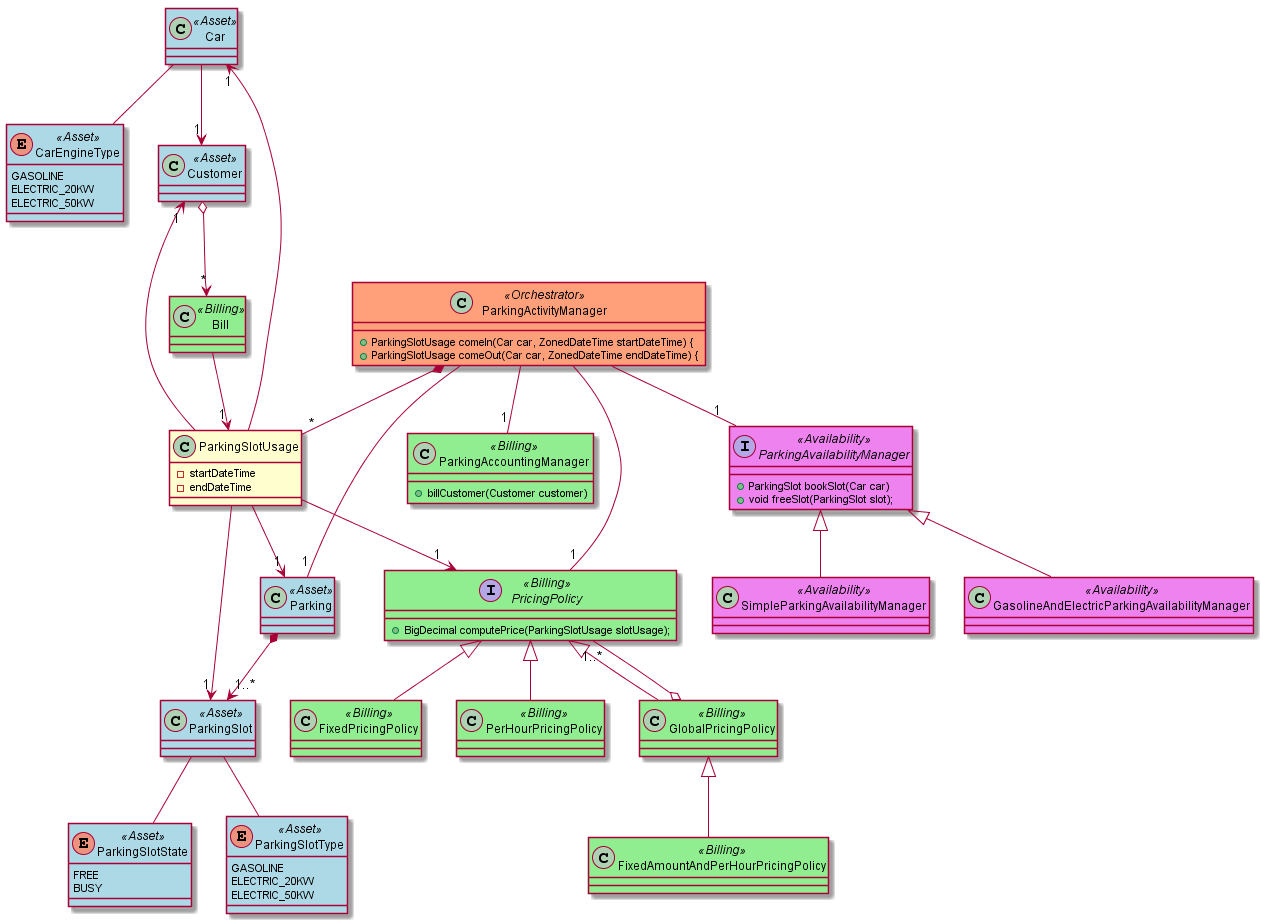

The diagram above was rendered by PlantUML. Its source (embedded in the PNG):
@startuml

skinparam class {
backgroundColor<<Billing>> LightGreen
backgroundColor<<Asset>> LightBlue
backgroundColor<<Orchestrator>> LightSalmon
backgroundColor<<Availability>> Violet

}

enum CarEngineType <<Asset>> {
GASOLINE
ELECTRIC_20KW
ELECTRIC_50KW
}

enum ParkingSlotType <<Asset>> {
GASOLINE
ELECTRIC_20KW
ELECTRIC_50KW
}

enum ParkingSlotState <<Asset>> {
FREE
BUSY
}


class Car <<Asset>>
class Customer <<Asset>>
class Parking <<Asset>>
class ParkingSlot <<Asset>>

class Bill <<Billing>>
interface PricingPolicy  <<Billing>> {
+BigDecimal computePrice(ParkingSlotUsage slotUsage);
}
class GlobalPricingPolicy  <<Billing>>
class FixedPricingPolicy  <<Billing>>
class PerHourPricingPolicy  <<Billing>>
class FixedAmountAndPerHourPricingPolicy  <<Billing>>

class ParkingSlotUsage {
- startDateTime
- endDateTime
}


interface ParkingAvailabilityManager <<Availability>> {
+ParkingSlot bookSlot(Car car)
+void freeSlot(ParkingSlot slot);

}
class SimpleParkingAvailabilityManager <<Availability>>
class GasolineAndElectricParkingAvailabilityManager <<Availability>>

class ParkingAccountingManager <<Billing>> {
+billCustomer(Customer customer)
}

class ParkingActivityManager <<Orchestrator>> {
+ParkingSlotUsage comeIn(Car car, ZonedDateTime startDateTime) {
+ParkingSlotUsage comeOut(Car car, ZonedDateTime endDateTime) {
}


Car -- CarEngineType
ParkingSlot -- ParkingSlotType
ParkingSlot -- ParkingSlotState

Car --> "1" Customer

Customer o--> "*" Bill
Bill --> "1" ParkingSlotUsage

Parking *--> "1..*" ParkingSlot



PricingPolicy  <|-- FixedPricingPolicy
PricingPolicy  <|-- PerHourPricingPolicy
PricingPolicy  <|-- GlobalPricingPolicy
GlobalPricingPolicy <|-- FixedAmountAndPerHourPricingPolicy
GlobalPricingPolicy o-- "1..*" PricingPolicy


ParkingSlotUsage --> "1" Parking
ParkingSlotUsage --> "1" ParkingSlot
ParkingSlotUsage --> "1" Car
ParkingSlotUsage --> "1" Customer
ParkingSlotUsage --> "1" PricingPolicy

ParkingAvailabilityManager <|-- SimpleParkingAvailabilityManager
ParkingAvailabilityManager <|-- GasolineAndElectricParkingAvailabilityManager


ParkingActivityManager -- "1" Parking
ParkingActivityManager -- "1" PricingPolicy
ParkingActivityManager -- "1" ParkingAccountingManager
ParkingActivityManager -- "1" ParkingAvailabilityManager
ParkingActivityManager *-- "*" ParkingSlotUsage




@enduml